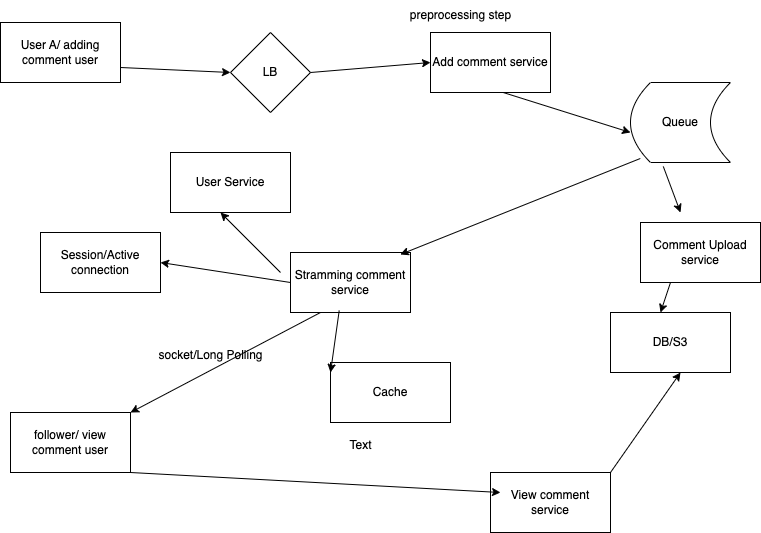

The diagram above was exported from draw.io. Its source (the exported page's mxGraphModel, read from the mxfile embedded in the PNG):
<mxGraphModel dx="1754" dy="896" grid="1" gridSize="10" guides="1" tooltips="1" connect="1" arrows="1" fold="1" page="1" pageScale="1" pageWidth="850" pageHeight="1100" math="0" shadow="0">
  <root>
    <mxCell id="0" />
    <mxCell id="1" parent="0" />
    <mxCell id="VG9rCIq1iW1vo5ly2vEa-1" value="User A/ adding comment user" style="rounded=0;whiteSpace=wrap;html=1;" vertex="1" parent="1">
      <mxGeometry x="30" y="130" width="120" height="60" as="geometry" />
    </mxCell>
    <mxCell id="VG9rCIq1iW1vo5ly2vEa-2" value="follower/ view comment user" style="rounded=0;whiteSpace=wrap;html=1;" vertex="1" parent="1">
      <mxGeometry x="40" y="520" width="120" height="60" as="geometry" />
    </mxCell>
    <mxCell id="VG9rCIq1iW1vo5ly2vEa-3" value="LB" style="rhombus;whiteSpace=wrap;html=1;" vertex="1" parent="1">
      <mxGeometry x="260" y="140" width="80" height="80" as="geometry" />
    </mxCell>
    <mxCell id="VG9rCIq1iW1vo5ly2vEa-4" value="" style="endArrow=classic;html=1;rounded=0;exitX=1;exitY=0.75;exitDx=0;exitDy=0;" edge="1" parent="1" source="VG9rCIq1iW1vo5ly2vEa-1">
      <mxGeometry width="50" height="50" relative="1" as="geometry">
        <mxPoint x="210" y="230" as="sourcePoint" />
        <mxPoint x="260" y="180" as="targetPoint" />
      </mxGeometry>
    </mxCell>
    <mxCell id="VG9rCIq1iW1vo5ly2vEa-5" value="" style="endArrow=classic;html=1;rounded=0;" edge="1" parent="1">
      <mxGeometry width="50" height="50" relative="1" as="geometry">
        <mxPoint x="340" y="180" as="sourcePoint" />
        <mxPoint x="460" y="170" as="targetPoint" />
      </mxGeometry>
    </mxCell>
    <mxCell id="VG9rCIq1iW1vo5ly2vEa-6" value="Add comment service" style="rounded=0;whiteSpace=wrap;html=1;" vertex="1" parent="1">
      <mxGeometry x="460" y="140" width="120" height="60" as="geometry" />
    </mxCell>
    <mxCell id="VG9rCIq1iW1vo5ly2vEa-7" value="Stramming comment service" style="rounded=0;whiteSpace=wrap;html=1;" vertex="1" parent="1">
      <mxGeometry x="320" y="360" width="120" height="60" as="geometry" />
    </mxCell>
    <mxCell id="VG9rCIq1iW1vo5ly2vEa-8" value="User Service" style="rounded=0;whiteSpace=wrap;html=1;" vertex="1" parent="1">
      <mxGeometry x="200" y="260" width="120" height="60" as="geometry" />
    </mxCell>
    <mxCell id="VG9rCIq1iW1vo5ly2vEa-10" value="Queue" style="shape=dataStorage;whiteSpace=wrap;html=1;fixedSize=1;" vertex="1" parent="1">
      <mxGeometry x="660" y="190" width="100" height="80" as="geometry" />
    </mxCell>
    <mxCell id="VG9rCIq1iW1vo5ly2vEa-11" value="" style="endArrow=classic;html=1;rounded=0;exitX=0.606;exitY=1;exitDx=0;exitDy=0;exitPerimeter=0;" edge="1" parent="1" source="VG9rCIq1iW1vo5ly2vEa-6">
      <mxGeometry width="50" height="50" relative="1" as="geometry">
        <mxPoint x="610" y="290" as="sourcePoint" />
        <mxPoint x="660" y="240" as="targetPoint" />
      </mxGeometry>
    </mxCell>
    <mxCell id="VG9rCIq1iW1vo5ly2vEa-12" value="Comment Upload service" style="rounded=0;whiteSpace=wrap;html=1;" vertex="1" parent="1">
      <mxGeometry x="670" y="330" width="120" height="60" as="geometry" />
    </mxCell>
    <mxCell id="VG9rCIq1iW1vo5ly2vEa-13" value="DB/S3" style="rounded=0;whiteSpace=wrap;html=1;" vertex="1" parent="1">
      <mxGeometry x="640" y="420" width="120" height="60" as="geometry" />
    </mxCell>
    <mxCell id="VG9rCIq1iW1vo5ly2vEa-14" value="" style="endArrow=classic;html=1;rounded=0;exitX=0.25;exitY=1;exitDx=0;exitDy=0;" edge="1" parent="1" source="VG9rCIq1iW1vo5ly2vEa-12">
      <mxGeometry width="50" height="50" relative="1" as="geometry">
        <mxPoint x="640" y="470" as="sourcePoint" />
        <mxPoint x="690" y="420" as="targetPoint" />
      </mxGeometry>
    </mxCell>
    <mxCell id="VG9rCIq1iW1vo5ly2vEa-15" value="" style="endArrow=classic;html=1;rounded=0;exitX=0.328;exitY=1.05;exitDx=0;exitDy=0;exitPerimeter=0;" edge="1" parent="1" source="VG9rCIq1iW1vo5ly2vEa-10">
      <mxGeometry width="50" height="50" relative="1" as="geometry">
        <mxPoint x="620" y="370" as="sourcePoint" />
        <mxPoint x="710" y="320" as="targetPoint" />
      </mxGeometry>
    </mxCell>
    <mxCell id="VG9rCIq1iW1vo5ly2vEa-16" value="" style="endArrow=classic;html=1;rounded=0;exitX=0.098;exitY=0.95;exitDx=0;exitDy=0;exitPerimeter=0;entryX=0.915;entryY=0.033;entryDx=0;entryDy=0;entryPerimeter=0;" edge="1" parent="1" source="VG9rCIq1iW1vo5ly2vEa-10" target="VG9rCIq1iW1vo5ly2vEa-7">
      <mxGeometry width="50" height="50" relative="1" as="geometry">
        <mxPoint x="510" y="350" as="sourcePoint" />
        <mxPoint x="560" y="300" as="targetPoint" />
      </mxGeometry>
    </mxCell>
    <mxCell id="VG9rCIq1iW1vo5ly2vEa-17" value="" style="endArrow=classic;html=1;rounded=0;exitX=0.25;exitY=1;exitDx=0;exitDy=0;entryX=1;entryY=0;entryDx=0;entryDy=0;" edge="1" parent="1" source="VG9rCIq1iW1vo5ly2vEa-7" target="VG9rCIq1iW1vo5ly2vEa-2">
      <mxGeometry width="50" height="50" relative="1" as="geometry">
        <mxPoint x="200" y="510" as="sourcePoint" />
        <mxPoint x="250" y="460" as="targetPoint" />
      </mxGeometry>
    </mxCell>
    <mxCell id="VG9rCIq1iW1vo5ly2vEa-18" value="" style="endArrow=classic;html=1;rounded=0;" edge="1" parent="1">
      <mxGeometry width="50" height="50" relative="1" as="geometry">
        <mxPoint x="310" y="380" as="sourcePoint" />
        <mxPoint x="250" y="320" as="targetPoint" />
      </mxGeometry>
    </mxCell>
    <mxCell id="VG9rCIq1iW1vo5ly2vEa-19" value="Cache" style="rounded=0;whiteSpace=wrap;html=1;" vertex="1" parent="1">
      <mxGeometry x="360" y="470" width="120" height="60" as="geometry" />
    </mxCell>
    <mxCell id="VG9rCIq1iW1vo5ly2vEa-20" value="" style="endArrow=classic;html=1;rounded=0;exitX=0.406;exitY=0.967;exitDx=0;exitDy=0;exitPerimeter=0;" edge="1" parent="1" source="VG9rCIq1iW1vo5ly2vEa-7">
      <mxGeometry width="50" height="50" relative="1" as="geometry">
        <mxPoint x="310" y="530" as="sourcePoint" />
        <mxPoint x="360" y="480" as="targetPoint" />
      </mxGeometry>
    </mxCell>
    <mxCell id="VG9rCIq1iW1vo5ly2vEa-21" value="Text" style="text;html=1;align=center;verticalAlign=middle;resizable=0;points=[];autosize=1;strokeColor=none;fillColor=none;" vertex="1" parent="1">
      <mxGeometry x="365" y="538" width="50" height="30" as="geometry" />
    </mxCell>
    <mxCell id="VG9rCIq1iW1vo5ly2vEa-23" value="socket/Long Polling" style="text;html=1;align=center;verticalAlign=middle;resizable=0;points=[];autosize=1;strokeColor=none;fillColor=none;" vertex="1" parent="1">
      <mxGeometry x="175" y="448" width="130" height="30" as="geometry" />
    </mxCell>
    <mxCell id="VG9rCIq1iW1vo5ly2vEa-24" value="preprocessing step" style="text;html=1;align=center;verticalAlign=middle;resizable=0;points=[];autosize=1;strokeColor=none;fillColor=none;" vertex="1" parent="1">
      <mxGeometry x="430" y="108" width="120" height="30" as="geometry" />
    </mxCell>
    <mxCell id="VG9rCIq1iW1vo5ly2vEa-25" value="View comment service" style="rounded=0;whiteSpace=wrap;html=1;" vertex="1" parent="1">
      <mxGeometry x="520" y="580" width="120" height="60" as="geometry" />
    </mxCell>
    <mxCell id="VG9rCIq1iW1vo5ly2vEa-26" value="" style="endArrow=classic;html=1;rounded=0;exitX=1;exitY=1;exitDx=0;exitDy=0;" edge="1" parent="1" source="VG9rCIq1iW1vo5ly2vEa-2">
      <mxGeometry width="50" height="50" relative="1" as="geometry">
        <mxPoint x="480" y="650" as="sourcePoint" />
        <mxPoint x="530" y="600" as="targetPoint" />
      </mxGeometry>
    </mxCell>
    <mxCell id="VG9rCIq1iW1vo5ly2vEa-27" value="" style="endArrow=classic;html=1;rounded=0;exitX=1;exitY=0;exitDx=0;exitDy=0;" edge="1" parent="1" source="VG9rCIq1iW1vo5ly2vEa-25">
      <mxGeometry width="50" height="50" relative="1" as="geometry">
        <mxPoint x="660" y="530" as="sourcePoint" />
        <mxPoint x="710" y="480" as="targetPoint" />
      </mxGeometry>
    </mxCell>
    <mxCell id="VG9rCIq1iW1vo5ly2vEa-28" value="Session/Active connection" style="rounded=0;whiteSpace=wrap;html=1;" vertex="1" parent="1">
      <mxGeometry x="70" y="340" width="120" height="60" as="geometry" />
    </mxCell>
    <mxCell id="VG9rCIq1iW1vo5ly2vEa-29" value="" style="endArrow=classic;html=1;rounded=0;exitX=0;exitY=0.5;exitDx=0;exitDy=0;" edge="1" parent="1" source="VG9rCIq1iW1vo5ly2vEa-7">
      <mxGeometry width="50" height="50" relative="1" as="geometry">
        <mxPoint x="140" y="420" as="sourcePoint" />
        <mxPoint x="190" y="370" as="targetPoint" />
      </mxGeometry>
    </mxCell>
  </root>
</mxGraphModel>